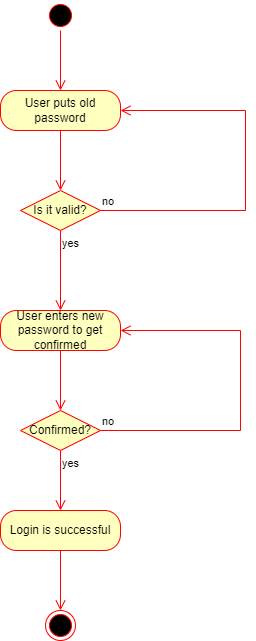

The diagram above was exported from draw.io. Its source (the exported page's mxGraphModel, read from the mxfile embedded in the PNG):
<mxGraphModel dx="1009" dy="581" grid="1" gridSize="10" guides="1" tooltips="1" connect="1" arrows="1" fold="1" page="1" pageScale="1" pageWidth="850" pageHeight="1100" math="0" shadow="0">
  <root>
    <mxCell id="0" />
    <mxCell id="1" parent="0" />
    <mxCell id="xmE47NRadIQYLl4RPug6-1" value="" style="ellipse;html=1;shape=startState;fillColor=#000000;strokeColor=#ff0000;" parent="1" vertex="1">
      <mxGeometry x="265" y="70" width="30" height="30" as="geometry" />
    </mxCell>
    <mxCell id="xmE47NRadIQYLl4RPug6-2" value="" style="edgeStyle=orthogonalEdgeStyle;html=1;verticalAlign=bottom;endArrow=open;endSize=8;strokeColor=#ff0000;rounded=0;" parent="1" source="xmE47NRadIQYLl4RPug6-1" edge="1">
      <mxGeometry relative="1" as="geometry">
        <mxPoint x="280" y="160" as="targetPoint" />
      </mxGeometry>
    </mxCell>
    <mxCell id="xmE47NRadIQYLl4RPug6-4" value="User puts old password" style="rounded=1;whiteSpace=wrap;html=1;arcSize=40;fontColor=#000000;fillColor=#ffffc0;strokeColor=#ff0000;" parent="1" vertex="1">
      <mxGeometry x="220" y="160" width="120" height="40" as="geometry" />
    </mxCell>
    <mxCell id="xmE47NRadIQYLl4RPug6-5" value="" style="edgeStyle=orthogonalEdgeStyle;html=1;verticalAlign=bottom;endArrow=open;endSize=8;strokeColor=#ff0000;rounded=0;" parent="1" source="xmE47NRadIQYLl4RPug6-4" edge="1">
      <mxGeometry relative="1" as="geometry">
        <mxPoint x="280" y="260" as="targetPoint" />
      </mxGeometry>
    </mxCell>
    <mxCell id="xmE47NRadIQYLl4RPug6-6" value="Is it valid?" style="rhombus;whiteSpace=wrap;html=1;fillColor=#ffffc0;strokeColor=#ff0000;" parent="1" vertex="1">
      <mxGeometry x="240" y="260" width="80" height="40" as="geometry" />
    </mxCell>
    <mxCell id="xmE47NRadIQYLl4RPug6-7" value="no" style="edgeStyle=orthogonalEdgeStyle;html=1;align=left;verticalAlign=bottom;endArrow=open;endSize=8;strokeColor=#ff0000;rounded=0;entryX=1;entryY=0.5;entryDx=0;entryDy=0;" parent="1" source="xmE47NRadIQYLl4RPug6-6" target="xmE47NRadIQYLl4RPug6-4" edge="1">
      <mxGeometry x="-1" relative="1" as="geometry">
        <mxPoint x="425" y="180" as="targetPoint" />
        <Array as="points">
          <mxPoint x="465" y="280" />
          <mxPoint x="465" y="180" />
        </Array>
      </mxGeometry>
    </mxCell>
    <mxCell id="xmE47NRadIQYLl4RPug6-8" value="yes" style="edgeStyle=orthogonalEdgeStyle;html=1;align=left;verticalAlign=top;endArrow=open;endSize=8;strokeColor=#ff0000;rounded=0;entryX=0.5;entryY=0;entryDx=0;entryDy=0;" parent="1" source="xmE47NRadIQYLl4RPug6-6" target="xmE47NRadIQYLl4RPug6-9" edge="1">
      <mxGeometry x="-1" relative="1" as="geometry">
        <mxPoint x="275" y="360" as="targetPoint" />
        <Array as="points" />
      </mxGeometry>
    </mxCell>
    <mxCell id="xmE47NRadIQYLl4RPug6-9" value="User enters new password to get confirmed" style="rounded=1;whiteSpace=wrap;html=1;arcSize=40;fontColor=#000000;fillColor=#ffffc0;strokeColor=#ff0000;" parent="1" vertex="1">
      <mxGeometry x="220" y="380" width="120" height="40" as="geometry" />
    </mxCell>
    <mxCell id="xmE47NRadIQYLl4RPug6-10" value="" style="edgeStyle=orthogonalEdgeStyle;html=1;verticalAlign=bottom;endArrow=open;endSize=8;strokeColor=#ff0000;rounded=0;" parent="1" source="xmE47NRadIQYLl4RPug6-9" edge="1">
      <mxGeometry relative="1" as="geometry">
        <mxPoint x="280" y="480" as="targetPoint" />
      </mxGeometry>
    </mxCell>
    <mxCell id="xmE47NRadIQYLl4RPug6-11" value="Confirmed?" style="rhombus;whiteSpace=wrap;html=1;fillColor=#ffffc0;strokeColor=#ff0000;" parent="1" vertex="1">
      <mxGeometry x="240" y="480" width="80" height="40" as="geometry" />
    </mxCell>
    <mxCell id="xmE47NRadIQYLl4RPug6-12" value="no" style="edgeStyle=orthogonalEdgeStyle;html=1;align=left;verticalAlign=bottom;endArrow=open;endSize=8;strokeColor=#ff0000;rounded=0;entryX=1;entryY=0.5;entryDx=0;entryDy=0;" parent="1" source="xmE47NRadIQYLl4RPug6-11" target="xmE47NRadIQYLl4RPug6-9" edge="1">
      <mxGeometry x="-1" relative="1" as="geometry">
        <mxPoint x="460" y="400" as="targetPoint" />
        <Array as="points">
          <mxPoint x="460" y="500" />
          <mxPoint x="460" y="400" />
        </Array>
      </mxGeometry>
    </mxCell>
    <mxCell id="xmE47NRadIQYLl4RPug6-13" value="yes" style="edgeStyle=orthogonalEdgeStyle;html=1;align=left;verticalAlign=top;endArrow=open;endSize=8;strokeColor=#ff0000;rounded=0;" parent="1" source="xmE47NRadIQYLl4RPug6-11" edge="1">
      <mxGeometry x="-1" relative="1" as="geometry">
        <mxPoint x="280" y="580" as="targetPoint" />
      </mxGeometry>
    </mxCell>
    <mxCell id="xmE47NRadIQYLl4RPug6-14" value="Login is successful" style="rounded=1;whiteSpace=wrap;html=1;arcSize=40;fontColor=#000000;fillColor=#ffffc0;strokeColor=#ff0000;" parent="1" vertex="1">
      <mxGeometry x="220" y="580" width="120" height="40" as="geometry" />
    </mxCell>
    <mxCell id="xmE47NRadIQYLl4RPug6-15" value="" style="edgeStyle=orthogonalEdgeStyle;html=1;verticalAlign=bottom;endArrow=open;endSize=8;strokeColor=#ff0000;rounded=0;" parent="1" source="xmE47NRadIQYLl4RPug6-14" edge="1">
      <mxGeometry relative="1" as="geometry">
        <mxPoint x="280" y="680" as="targetPoint" />
      </mxGeometry>
    </mxCell>
    <mxCell id="xmE47NRadIQYLl4RPug6-16" value="" style="ellipse;html=1;shape=endState;fillColor=#000000;strokeColor=#ff0000;" parent="1" vertex="1">
      <mxGeometry x="265" y="680" width="30" height="30" as="geometry" />
    </mxCell>
  </root>
</mxGraphModel>